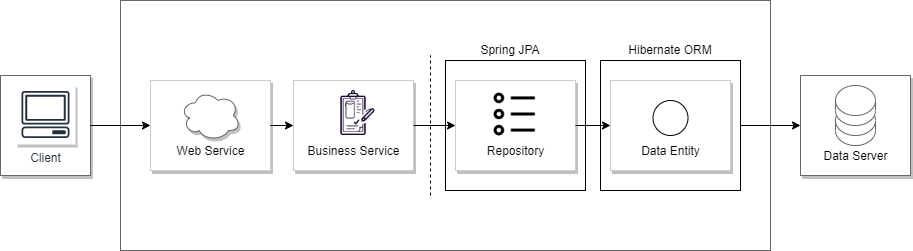

The diagram above was exported from draw.io. Its source (the exported page's mxGraphModel, read from the mxfile embedded in the PNG):
<mxGraphModel dx="1038" dy="580" grid="0" gridSize="10" guides="1" tooltips="1" connect="1" arrows="1" fold="1" page="1" pageScale="1" pageWidth="1100" pageHeight="850" background="#ffffff" math="0" shadow="0">
  <root>
    <mxCell id="0" />
    <mxCell id="1" parent="0" />
    <mxCell id="rIhy6e3l6q4xdZ9sPe92-17" value="" style="whiteSpace=wrap;html=1;shadow=0;strokeColor=#666666;" parent="1" vertex="1">
      <mxGeometry x="190" y="170" width="650" height="250" as="geometry" />
    </mxCell>
    <mxCell id="nj-hgOIo0uGaDvgk0R-q-43" value="" style="rounded=0;whiteSpace=wrap;html=1;strokeWidth=1;" vertex="1" parent="1">
      <mxGeometry x="515" y="230" width="140" height="130" as="geometry" />
    </mxCell>
    <mxCell id="rIhy6e3l6q4xdZ9sPe92-4" value="" style="group" parent="1" vertex="1" connectable="0">
      <mxGeometry x="220" y="250" width="120" height="90" as="geometry" />
    </mxCell>
    <mxCell id="rIhy6e3l6q4xdZ9sPe92-1" value="" style="whiteSpace=wrap;html=1;strokeColor=#CCCCCC;shadow=1;" parent="rIhy6e3l6q4xdZ9sPe92-4" vertex="1">
      <mxGeometry width="120" height="90" as="geometry" />
    </mxCell>
    <mxCell id="rIhy6e3l6q4xdZ9sPe92-2" value="Web Service" style="text;html=1;resizable=0;autosize=1;align=center;verticalAlign=middle;points=[];fillColor=none;strokeColor=none;rounded=0;" parent="rIhy6e3l6q4xdZ9sPe92-4" vertex="1">
      <mxGeometry x="20" y="60" width="80" height="20" as="geometry" />
    </mxCell>
    <mxCell id="rIhy6e3l6q4xdZ9sPe92-3" value="" style="ellipse;shape=cloud;whiteSpace=wrap;html=1;shadow=1;strokeColor=#666666;" parent="rIhy6e3l6q4xdZ9sPe92-4" vertex="1">
      <mxGeometry x="30" y="10" width="60" height="50" as="geometry" />
    </mxCell>
    <mxCell id="rIhy6e3l6q4xdZ9sPe92-5" value="" style="group" parent="1" vertex="1" connectable="0">
      <mxGeometry x="363" y="250" width="120" height="90" as="geometry" />
    </mxCell>
    <mxCell id="rIhy6e3l6q4xdZ9sPe92-6" value="" style="whiteSpace=wrap;html=1;strokeColor=#CCCCCC;shadow=1;" parent="rIhy6e3l6q4xdZ9sPe92-5" vertex="1">
      <mxGeometry width="120" height="90" as="geometry" />
    </mxCell>
    <mxCell id="rIhy6e3l6q4xdZ9sPe92-7" value="Business Service" style="text;html=1;resizable=0;autosize=1;align=center;verticalAlign=middle;points=[];fillColor=none;strokeColor=none;rounded=0;" parent="rIhy6e3l6q4xdZ9sPe92-5" vertex="1">
      <mxGeometry x="5" y="60" width="110" height="20" as="geometry" />
    </mxCell>
    <mxCell id="rIhy6e3l6q4xdZ9sPe92-9" value="" style="shape=image;html=1;verticalAlign=top;verticalLabelPosition=bottom;labelBackgroundColor=#ffffff;imageAspect=0;aspect=fixed;image=https://cdn2.iconfinder.com/data/icons/mobile-smart-phone/64/mobile_bill_contract_receipt_cost_service_document-128.png;shadow=1;strokeColor=#CCCCCC;" parent="rIhy6e3l6q4xdZ9sPe92-5" vertex="1">
      <mxGeometry x="37.5" y="10" width="45" height="45" as="geometry" />
    </mxCell>
    <mxCell id="rIhy6e3l6q4xdZ9sPe92-12" value="" style="group" parent="1" vertex="1" connectable="0">
      <mxGeometry x="70" y="245" width="90" height="100" as="geometry" />
    </mxCell>
    <mxCell id="rIhy6e3l6q4xdZ9sPe92-11" value="" style="whiteSpace=wrap;html=1;shadow=1;strokeColor=#666666;" parent="rIhy6e3l6q4xdZ9sPe92-12" vertex="1">
      <mxGeometry width="90" height="100" as="geometry" />
    </mxCell>
    <mxCell id="rIhy6e3l6q4xdZ9sPe92-10" value="Client" style="outlineConnect=0;fontColor=#232F3E;gradientColor=none;strokeColor=#232F3E;fillColor=#ffffff;dashed=0;verticalLabelPosition=bottom;verticalAlign=top;align=center;html=1;fontSize=12;fontStyle=0;aspect=fixed;shape=mxgraph.aws4.resourceIcon;resIcon=mxgraph.aws4.client;shadow=1;" parent="rIhy6e3l6q4xdZ9sPe92-12" vertex="1">
      <mxGeometry x="15" y="9" width="60" height="60" as="geometry" />
    </mxCell>
    <mxCell id="nj-hgOIo0uGaDvgk0R-q-3" value="" style="group" vertex="1" connectable="0" parent="1">
      <mxGeometry x="870" y="245" width="110" height="100" as="geometry" />
    </mxCell>
    <mxCell id="rIhy6e3l6q4xdZ9sPe92-14" value="" style="whiteSpace=wrap;html=1;shadow=1;strokeColor=#666666;" parent="nj-hgOIo0uGaDvgk0R-q-3" vertex="1">
      <mxGeometry width="110" height="100" as="geometry" />
    </mxCell>
    <mxCell id="rIhy6e3l6q4xdZ9sPe92-13" value="" style="shape=cylinder3;whiteSpace=wrap;html=1;boundedLbl=1;backgroundOutline=1;size=15;shadow=0;strokeColor=#666666;" parent="nj-hgOIo0uGaDvgk0R-q-3" vertex="1">
      <mxGeometry x="35" y="30" width="40" height="40" as="geometry" />
    </mxCell>
    <mxCell id="rIhy6e3l6q4xdZ9sPe92-15" value="" style="shape=cylinder3;whiteSpace=wrap;html=1;boundedLbl=1;backgroundOutline=1;size=15;shadow=0;strokeColor=#666666;" parent="nj-hgOIo0uGaDvgk0R-q-3" vertex="1">
      <mxGeometry x="35" y="10" width="40" height="40" as="geometry" />
    </mxCell>
    <mxCell id="rIhy6e3l6q4xdZ9sPe92-16" value="Data Server" style="text;html=1;resizable=0;autosize=1;align=center;verticalAlign=middle;points=[];fillColor=none;strokeColor=none;rounded=0;shadow=0;" parent="nj-hgOIo0uGaDvgk0R-q-3" vertex="1">
      <mxGeometry x="15" y="70" width="80" height="20" as="geometry" />
    </mxCell>
    <mxCell id="nj-hgOIo0uGaDvgk0R-q-5" value="" style="group" vertex="1" connectable="0" parent="1">
      <mxGeometry x="525" y="250" width="120" height="90" as="geometry" />
    </mxCell>
    <mxCell id="nj-hgOIo0uGaDvgk0R-q-26" value="" style="group" vertex="1" connectable="0" parent="nj-hgOIo0uGaDvgk0R-q-5">
      <mxGeometry width="120" height="90" as="geometry" />
    </mxCell>
    <mxCell id="nj-hgOIo0uGaDvgk0R-q-6" value="" style="whiteSpace=wrap;html=1;strokeColor=#CCCCCC;shadow=1;" vertex="1" parent="nj-hgOIo0uGaDvgk0R-q-26">
      <mxGeometry width="120" height="90" as="geometry" />
    </mxCell>
    <mxCell id="nj-hgOIo0uGaDvgk0R-q-7" value="Repository" style="text;html=1;resizable=0;autosize=1;align=center;verticalAlign=middle;points=[];fillColor=none;strokeColor=none;rounded=0;" vertex="1" parent="nj-hgOIo0uGaDvgk0R-q-26">
      <mxGeometry x="25" y="60" width="70" height="20" as="geometry" />
    </mxCell>
    <mxCell id="nj-hgOIo0uGaDvgk0R-q-24" value="" style="shape=image;html=1;verticalAlign=top;verticalLabelPosition=bottom;labelBackgroundColor=#ffffff;imageAspect=0;aspect=fixed;image=https://cdn4.iconfinder.com/data/icons/top-search-7/128/_list_bullets_points_checklist_choose--128.png" vertex="1" parent="nj-hgOIo0uGaDvgk0R-q-26">
      <mxGeometry x="36" y="10" width="48" height="48" as="geometry" />
    </mxCell>
    <mxCell id="nj-hgOIo0uGaDvgk0R-q-12" value="" style="endArrow=none;dashed=1;html=1;strokeWidth=1;" edge="1" parent="1">
      <mxGeometry width="50" height="50" relative="1" as="geometry">
        <mxPoint x="500" y="365" as="sourcePoint" />
        <mxPoint x="500" y="225" as="targetPoint" />
      </mxGeometry>
    </mxCell>
    <mxCell id="nj-hgOIo0uGaDvgk0R-q-32" value="Hibernate ORM" style="rounded=0;whiteSpace=wrap;html=1;strokeWidth=1;strokeColor=none;" vertex="1" parent="1">
      <mxGeometry x="695" y="209" width="90" height="20" as="geometry" />
    </mxCell>
    <mxCell id="nj-hgOIo0uGaDvgk0R-q-36" style="edgeStyle=orthogonalEdgeStyle;rounded=0;orthogonalLoop=1;jettySize=auto;html=1;exitX=1;exitY=0.5;exitDx=0;exitDy=0;entryX=0;entryY=0.5;entryDx=0;entryDy=0;strokeWidth=1;" edge="1" parent="1" source="rIhy6e3l6q4xdZ9sPe92-1" target="rIhy6e3l6q4xdZ9sPe92-6">
      <mxGeometry relative="1" as="geometry" />
    </mxCell>
    <mxCell id="nj-hgOIo0uGaDvgk0R-q-37" style="edgeStyle=orthogonalEdgeStyle;rounded=0;orthogonalLoop=1;jettySize=auto;html=1;exitX=1;exitY=0.5;exitDx=0;exitDy=0;entryX=0;entryY=0.5;entryDx=0;entryDy=0;strokeWidth=1;" edge="1" parent="1" source="rIhy6e3l6q4xdZ9sPe92-6" target="nj-hgOIo0uGaDvgk0R-q-6">
      <mxGeometry relative="1" as="geometry" />
    </mxCell>
    <mxCell id="nj-hgOIo0uGaDvgk0R-q-39" style="edgeStyle=orthogonalEdgeStyle;rounded=0;orthogonalLoop=1;jettySize=auto;html=1;exitX=1;exitY=0.5;exitDx=0;exitDy=0;entryX=0;entryY=0.5;entryDx=0;entryDy=0;strokeWidth=1;" edge="1" parent="1" source="nj-hgOIo0uGaDvgk0R-q-14" target="rIhy6e3l6q4xdZ9sPe92-14">
      <mxGeometry relative="1" as="geometry" />
    </mxCell>
    <mxCell id="nj-hgOIo0uGaDvgk0R-q-40" style="edgeStyle=orthogonalEdgeStyle;rounded=0;orthogonalLoop=1;jettySize=auto;html=1;exitX=1;exitY=0.5;exitDx=0;exitDy=0;entryX=0;entryY=0.5;entryDx=0;entryDy=0;strokeWidth=1;" edge="1" parent="1" source="rIhy6e3l6q4xdZ9sPe92-11" target="rIhy6e3l6q4xdZ9sPe92-1">
      <mxGeometry relative="1" as="geometry" />
    </mxCell>
    <mxCell id="nj-hgOIo0uGaDvgk0R-q-35" value="" style="rounded=0;whiteSpace=wrap;html=1;strokeWidth=1;" vertex="1" parent="1">
      <mxGeometry x="670" y="230" width="140" height="130" as="geometry" />
    </mxCell>
    <mxCell id="nj-hgOIo0uGaDvgk0R-q-41" value="" style="group" vertex="1" connectable="0" parent="1">
      <mxGeometry x="680" y="250" width="120" height="90" as="geometry" />
    </mxCell>
    <mxCell id="nj-hgOIo0uGaDvgk0R-q-14" value="" style="whiteSpace=wrap;html=1;strokeColor=#CCCCCC;shadow=1;" vertex="1" parent="nj-hgOIo0uGaDvgk0R-q-41">
      <mxGeometry width="120" height="90" as="geometry" />
    </mxCell>
    <mxCell id="nj-hgOIo0uGaDvgk0R-q-15" value="Data Entity" style="text;html=1;resizable=0;autosize=1;align=center;verticalAlign=middle;points=[];fillColor=none;strokeColor=none;rounded=0;" vertex="1" parent="nj-hgOIo0uGaDvgk0R-q-41">
      <mxGeometry x="25" y="60" width="70" height="20" as="geometry" />
    </mxCell>
    <mxCell id="nj-hgOIo0uGaDvgk0R-q-30" value="" style="ellipse;whiteSpace=wrap;html=1;aspect=fixed;strokeWidth=1;" vertex="1" parent="nj-hgOIo0uGaDvgk0R-q-41">
      <mxGeometry x="42.5" y="20" width="35" height="35" as="geometry" />
    </mxCell>
    <mxCell id="nj-hgOIo0uGaDvgk0R-q-38" style="edgeStyle=orthogonalEdgeStyle;rounded=0;orthogonalLoop=1;jettySize=auto;html=1;exitX=1;exitY=0.5;exitDx=0;exitDy=0;entryX=0;entryY=0.5;entryDx=0;entryDy=0;strokeWidth=1;" edge="1" parent="1" source="nj-hgOIo0uGaDvgk0R-q-6" target="nj-hgOIo0uGaDvgk0R-q-14">
      <mxGeometry relative="1" as="geometry" />
    </mxCell>
    <mxCell id="nj-hgOIo0uGaDvgk0R-q-44" value="Spring JPA" style="rounded=0;whiteSpace=wrap;html=1;strokeWidth=1;strokeColor=none;" vertex="1" parent="1">
      <mxGeometry x="535" y="209" width="90" height="20" as="geometry" />
    </mxCell>
  </root>
</mxGraphModel>